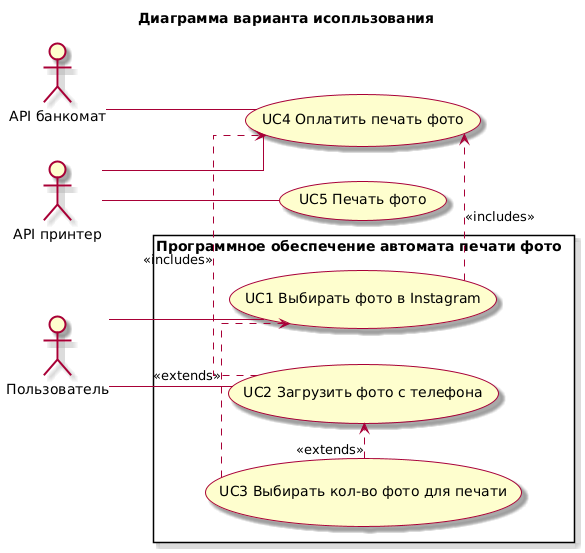

The diagram above was rendered by PlantUML. Its source (embedded in the PNG):
@startuml
title Диаграмма варианта исопльзования
skin rose

skinparam linetype ortho

left to right direction

actor "Пользователь" as user
actor "API банкомат" as atm 
actor "API принтер" as printer

  usecase "UC5 Печать фото" as UC5
  usecase "UC4 Оплатить печать фото" as UC4

rectangle "Программное обеспечение автомата печати фото" {
  usecase "UC1 Выбирать фото в Instagram" as UC1
  usecase "UC2 Загрузить фото с телефона" as UC2
  usecase "UC3 Выбирать кол-во фото для печати" as UC3
}

user -- UC1
user -- UC2
atm -- UC4
printer -- UC4
printer -- UC5
UC1 .> UC4 : <<includes>> 
UC3 .> UC1 : <<extends>>
UC2 .> UC4 : <<includes>>
UC3 .> UC2 : <<extends>>
@enduml